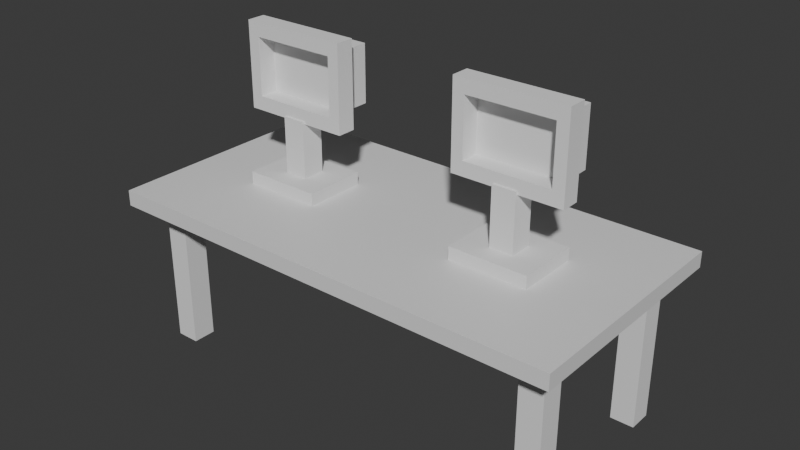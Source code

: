 # Source: Capstone_MainRoom.blend  (saved by Blender 5.2.44; exported with 4.5.12 LTS)
import bpy
from mathutils import Matrix  # noqa: F401  (used for matrix-valued properties, if any)

bpy.ops.wm.read_factory_settings(use_empty=True)
scene = bpy.context.scene
scene.name = 'Scene'

# ---- collections
col_collection = bpy.data.collections.new('Collection'); scene.collection.children.link(col_collection)

# ---- materials (node trees are filled in below, after node groups)
mat_material = bpy.data.materials.new('Material')
mat_material.alpha_threshold = 0.0
mat_material.use_backface_culling_lightprobe_volume = False
mat_material.roughness = 0.5
mat_material.line_color = (0.0, 0.0, 0.0, 1.0)

# ---- material node trees
mat_material.use_nodes = True; mat_material.node_tree.nodes.clear()
_N = mat_material.node_tree.nodes; _L = mat_material.node_tree.links
n0 = _N.new('ShaderNodeOutputMaterial'); n0.name = 'Material Output'; n0.location = (200, 100)
n1 = _N.new('ShaderNodeBsdfPrincipled'); n1.name = 'Principled BSDF'; n1.location = (-200, 100)
n1.inputs[10].default_value = 0.005
_L.new(n1.outputs[0], n0.inputs[0])
n0.is_active_output = True

# ---- world
world_world = bpy.data.worlds.new('World'); scene.world = world_world
world_world.use_nodes = True; world_world.node_tree.nodes.clear()
_N = world_world.node_tree.nodes; _L = world_world.node_tree.links
n0 = _N.new('ShaderNodeOutputWorld'); n0.name = 'World Output'; n0.location = (200, 100)
n1 = _N.new('ShaderNodeBackground'); n1.name = 'Background'; n1.location = (-200, 100)
n1.inputs[0].default_value = (0.05088, 0.05088, 0.05088, 1.0)
_L.new(n1.outputs[0], n0.inputs[0])
n0.is_active_output = True
world_world.color = (0.05088, 0.05088, 0.05088)
world_world.sun_shadow_jitter_overblur = 0.0

# ---- meshes
me_cube = bpy.data.meshes.new('Cube')
me_cube.from_pydata([(1.0, 1.0, 1.0), (1.0, 1.0, -1.0), (1.0, -1.0, 1.0), (1.0, -1.0, -1.0), (-1.0, 1.0, 1.0), (-1.0, 1.0, -1.0), (-1.0, -1.0, 1.0), (-1.0, -1.0, -1.0)], [], [(0, 4, 6, 2), (3, 2, 6, 7), (7, 6, 4, 5), (5, 1, 3, 7), (1, 0, 2, 3), (5, 4, 0, 1)])
_uv = me_cube.uv_layers.new(name='UVMap')
_uv.uv.foreach_set('vector', [0.625, 0.5, 0.875, 0.5, 0.875, 0.75, 0.625, 0.75, 0.375, 0.75, 0.625, 0.75, 0.625, 1.0, 0.375, 1.0, 0.375, 0.0, 0.625, 0.0, 0.625, 0.25, 0.375, 0.25, 0.125, 0.5, 0.375, 0.5, 0.375, 0.75, 0.125, 0.75, 0.375, 0.5, 0.625, 0.5, 0.625, 0.75, 0.375, 0.75, 0.375, 0.25, 0.625, 0.25, 0.625, 0.5, 0.375, 0.5])
me_cube.materials.append(mat_material)
me_cube.use_mirror_vertex_groups = False
me_cube.update()
me_cube_001 = bpy.data.meshes.new('Cube.001')
me_cube_001.from_pydata([(-1.0, -1.0, -1.0), (-1.0, -1.0, 1.0), (-1.0, 1.0, -1.0), (-1.0, 1.0, 1.0), (1.0, -1.0, -1.0), (1.0, -1.0, 1.0), (1.0, 1.0, -1.0), (1.0, 1.0, 1.0)], [], [(0, 1, 3, 2), (2, 3, 7, 6), (6, 7, 5, 4), (4, 5, 1, 0), (2, 6, 4, 0), (7, 3, 1, 5)])
_uv = me_cube_001.uv_layers.new(name='UVMap')
_uv.uv.foreach_set('vector', [0.375, 0.0, 0.625, 0.0, 0.625, 0.25, 0.375, 0.25, 0.375, 0.25, 0.625, 0.25, 0.625, 0.5, 0.375, 0.5, 0.375, 0.5, 0.625, 0.5, 0.625, 0.75, 0.375, 0.75, 0.375, 0.75, 0.625, 0.75, 0.625, 1.0, 0.375, 1.0, 0.125, 0.5, 0.375, 0.5, 0.375, 0.75, 0.125, 0.75, 0.625, 0.5, 0.875, 0.5, 0.875, 0.75, 0.625, 0.75])
me_cube_001.update()
me_cube_002 = bpy.data.meshes.new('Cube.002')
me_cube_002.from_pydata([(-1.0, -1.0, -1.0), (-1.0, -1.0, 1.0), (-1.0, 1.0, -1.0), (-1.0, 1.0, 1.0), (1.0, -1.0, -1.0), (1.0, -1.0, 1.0), (1.0, 1.0, -1.0), (1.0, 1.0, 1.0)], [], [(0, 1, 3, 2), (2, 3, 7, 6), (6, 7, 5, 4), (4, 5, 1, 0), (2, 6, 4, 0), (7, 3, 1, 5)])
_uv = me_cube_002.uv_layers.new(name='UVMap')
_uv.uv.foreach_set('vector', [0.375, 0.0, 0.625, 0.0, 0.625, 0.25, 0.375, 0.25, 0.375, 0.25, 0.625, 0.25, 0.625, 0.5, 0.375, 0.5, 0.375, 0.5, 0.625, 0.5, 0.625, 0.75, 0.375, 0.75, 0.375, 0.75, 0.625, 0.75, 0.625, 1.0, 0.375, 1.0, 0.125, 0.5, 0.375, 0.5, 0.375, 0.75, 0.125, 0.75, 0.625, 0.5, 0.875, 0.5, 0.875, 0.75, 0.625, 0.75])
me_cube_002.update()
me_cube_004 = bpy.data.meshes.new('Cube.004')
me_cube_004.from_pydata([(-1.0, -1.0, -1.0), (-1.0, -1.0, 1.0), (-1.0, 1.0, -1.0), (-1.0, 1.0, 1.0), (1.0, -1.0, -1.0), (1.0, -1.0, 1.0), (1.0, 1.0, -1.0), (1.0, 1.0, 1.0)], [], [(0, 1, 3, 2), (2, 3, 7, 6), (6, 7, 5, 4), (4, 5, 1, 0), (2, 6, 4, 0), (7, 3, 1, 5)])
_uv = me_cube_004.uv_layers.new(name='UVMap')
_uv.uv.foreach_set('vector', [0.375, 0.0, 0.625, 0.0, 0.625, 0.25, 0.375, 0.25, 0.375, 0.25, 0.625, 0.25, 0.625, 0.5, 0.375, 0.5, 0.375, 0.5, 0.625, 0.5, 0.625, 0.75, 0.375, 0.75, 0.375, 0.75, 0.625, 0.75, 0.625, 1.0, 0.375, 1.0, 0.125, 0.5, 0.375, 0.5, 0.375, 0.75, 0.125, 0.75, 0.625, 0.5, 0.875, 0.5, 0.875, 0.75, 0.625, 0.75])
me_cube_004.update()
me_cube_005 = bpy.data.meshes.new('Cube.005')
me_cube_005.from_pydata([(-1.0, -1.0, -1.0), (-1.0, -1.0, 1.0), (-1.0, 1.0, -1.0), (-1.0, 1.0, 1.0), (1.0, -1.0, -1.0), (1.0, -1.0, 1.0), (1.0, 1.0, -1.0), (1.0, 1.0, 1.0)], [], [(0, 1, 3, 2), (2, 3, 7, 6), (6, 7, 5, 4), (4, 5, 1, 0), (2, 6, 4, 0), (7, 3, 1, 5)])
_uv = me_cube_005.uv_layers.new(name='UVMap')
_uv.uv.foreach_set('vector', [0.375, 0.0, 0.625, 0.0, 0.625, 0.25, 0.375, 0.25, 0.375, 0.25, 0.625, 0.25, 0.625, 0.5, 0.375, 0.5, 0.375, 0.5, 0.625, 0.5, 0.625, 0.75, 0.375, 0.75, 0.375, 0.75, 0.625, 0.75, 0.625, 1.0, 0.375, 1.0, 0.125, 0.5, 0.375, 0.5, 0.375, 0.75, 0.125, 0.75, 0.625, 0.5, 0.875, 0.5, 0.875, 0.75, 0.625, 0.75])
me_cube_005.update()
me_cube_006 = bpy.data.meshes.new('Cube.006')
me_cube_006.from_pydata([(-0.1771, -0.03838, -0.1177), (-0.1771, -0.03838, 0.1177), (-0.225, 0.03838, -0.175), (-0.225, 0.03838, 0.175), (0.1771, -0.03838, -0.1177), (0.1771, -0.03838, 0.1177), (0.225, 0.03838, -0.175), (0.225, 0.03838, 0.175), (-0.225, -0.03838, -0.175), (-0.225, -0.03838, 0.175), (0.225, -0.03838, 0.175), (0.225, -0.03838, -0.175), (-0.1771, -0.03838, -0.1177), (-0.1771, -0.03838, 0.1177), (0.1771, -0.03838, 0.1177), (0.1771, -0.03838, -0.1177), (-0.1771, 0.07304, -0.1177), (-0.1771, 0.07304, 0.1177), (0.1771, 0.07304, 0.1177), (0.1771, 0.07304, -0.1177), (-0.1771, 0.1616, -0.1177), (-0.1771, 0.1616, 0.1177), (0.1771, 0.1616, 0.1177), (0.1771, 0.1616, -0.1177)], [], [(8, 9, 3, 2), (2, 3, 7, 6), (6, 7, 10, 11), (0, 4, 15, 12), (2, 6, 11, 8), (7, 3, 9, 10), (0, 1, 9, 8), (5, 4, 11, 10), (4, 0, 8, 11), (1, 5, 10, 9), (12, 15, 19, 16), (1, 0, 12, 13), (5, 1, 13, 14), (4, 5, 14, 15), (18, 17, 21, 22), (13, 12, 16, 17), (14, 13, 17, 18), (15, 14, 18, 19), (23, 22, 21, 20), (19, 18, 22, 23), (16, 19, 23, 20), (17, 16, 20, 21)])
_uv = me_cube_006.uv_layers.new(name='UVMap')
_uv.uv.foreach_set('vector', [0.375, 0.0, 0.625, 0.0, 0.625, 0.25, 0.375, 0.25, 0.375, 0.25, 0.625, 0.25, 0.625, 0.5, 0.375, 0.5, 0.375, 0.5, 0.625, 0.5, 0.625, 0.75, 0.375, 0.75, 0.4159, 0.9734, 0.4159, 0.7766, 0.4159, 0.7766, 0.4159, 0.9734, 0.125, 0.5, 0.375, 0.5, 0.375, 0.75, 0.125, 0.75, 0.625, 0.5, 0.875, 0.5, 0.875, 0.75, 0.625, 0.75, 0.4159, 0.9734, 0.5841, 0.9734, 0.625, 1.0, 0.375, 1.0, 0.5841, 0.7766, 0.4159, 0.7766, 0.375, 0.75, 0.625, 0.75, 0.4159, 0.7766, 0.4159, 0.9734, 0.375, 1.0, 0.375, 0.75, 0.5841, 0.9734, 0.5841, 0.7766, 0.625, 0.75, 0.625, 1.0, 0.4159, 0.9734, 0.4159, 0.7766, 0.4159, 0.7766, 0.4159, 0.9734, 0.5841, 0.9734, 0.4159, 0.9734, 0.4159, 0.9734, 0.5841, 0.9734, 0.5841, 0.7766, 0.5841, 0.9734, 0.5841, 0.9734, 0.5841, 0.7766, 0.4159, 0.7766, 0.5841, 0.7766, 0.5841, 0.7766, 0.4159, 0.7766, 0.5841, 0.7766, 0.5841, 0.9734, 0.5841, 0.9734, 0.5841, 0.7766, 0.5841, 0.9734, 0.4159, 0.9734, 0.4159, 0.9734, 0.5841, 0.9734, 0.5841, 0.7766, 0.5841, 0.9734, 0.5841, 0.9734, 0.5841, 0.7766, 0.4159, 0.7766, 0.5841, 0.7766, 0.5841, 0.7766, 0.4159, 0.7766, 0.4159, 0.7766, 0.5841, 0.7766, 0.5841, 0.9734, 0.4159, 0.9734, 0.4159, 0.7766, 0.5841, 0.7766, 0.5841, 0.7766, 0.4159, 0.7766, 0.4159, 0.9734, 0.4159, 0.7766, 0.4159, 0.7766, 0.4159, 0.9734, 0.5841, 0.9734, 0.4159, 0.9734, 0.4159, 0.9734, 0.5841, 0.9734])
me_cube_006.update()
me_cube_008 = bpy.data.meshes.new('Cube.008')
me_cube_008.from_pydata([(-1.0, -1.0, -1.0), (-1.0, -1.0, 1.0), (-1.0, 1.0, -1.0), (-1.0, 1.0, 1.0), (1.0, -1.0, -1.0), (1.0, -1.0, 1.0), (1.0, 1.0, -1.0), (1.0, 1.0, 1.0)], [], [(0, 1, 3, 2), (2, 3, 7, 6), (6, 7, 5, 4), (4, 5, 1, 0), (2, 6, 4, 0), (7, 3, 1, 5)])
_uv = me_cube_008.uv_layers.new(name='UVMap')
_uv.uv.foreach_set('vector', [0.375, 0.0, 0.625, 0.0, 0.625, 0.25, 0.375, 0.25, 0.375, 0.25, 0.625, 0.25, 0.625, 0.5, 0.375, 0.5, 0.375, 0.5, 0.625, 0.5, 0.625, 0.75, 0.375, 0.75, 0.375, 0.75, 0.625, 0.75, 0.625, 1.0, 0.375, 1.0, 0.125, 0.5, 0.375, 0.5, 0.375, 0.75, 0.125, 0.75, 0.625, 0.5, 0.875, 0.5, 0.875, 0.75, 0.625, 0.75])
me_cube_008.update()
me_cube_009 = bpy.data.meshes.new('Cube.009')
me_cube_009.from_pydata([(-1.0, -1.0, -1.0), (-1.0, -1.0, 1.0), (-1.0, 1.0, -1.0), (-1.0, 1.0, 1.0), (1.0, -1.0, -1.0), (1.0, -1.0, 1.0), (1.0, 1.0, -1.0), (1.0, 1.0, 1.0)], [], [(0, 1, 3, 2), (2, 3, 7, 6), (6, 7, 5, 4), (4, 5, 1, 0), (2, 6, 4, 0), (7, 3, 1, 5)])
_uv = me_cube_009.uv_layers.new(name='UVMap')
_uv.uv.foreach_set('vector', [0.375, 0.0, 0.625, 0.0, 0.625, 0.25, 0.375, 0.25, 0.375, 0.25, 0.625, 0.25, 0.625, 0.5, 0.375, 0.5, 0.375, 0.5, 0.625, 0.5, 0.625, 0.75, 0.375, 0.75, 0.375, 0.75, 0.625, 0.75, 0.625, 1.0, 0.375, 1.0, 0.125, 0.5, 0.375, 0.5, 0.375, 0.75, 0.125, 0.75, 0.625, 0.5, 0.875, 0.5, 0.875, 0.75, 0.625, 0.75])
me_cube_009.update()
me_cube_010 = bpy.data.meshes.new('Cube.010')
me_cube_010.from_pydata([(-0.5, -0.4, -0.08), (-0.5, -0.4, 0.08), (-0.5, 0.4, -0.08), (-0.5, 0.4, 0.08), (0.5, -0.4, -0.08), (0.5, -0.4, 0.08), (0.5, 0.4, -0.08), (0.5, 0.4, 0.08)], [], [(0, 1, 3, 2), (2, 3, 7, 6), (6, 7, 5, 4), (4, 5, 1, 0), (2, 6, 4, 0), (7, 3, 1, 5)])
_uv = me_cube_010.uv_layers.new(name='UVMap')
_uv.uv.foreach_set('vector', [0.375, 0.0, 0.625, 0.0, 0.625, 0.25, 0.375, 0.25, 0.375, 0.25, 0.625, 0.25, 0.625, 0.5, 0.375, 0.5, 0.375, 0.5, 0.625, 0.5, 0.625, 0.75, 0.375, 0.75, 0.375, 0.75, 0.625, 0.75, 0.625, 1.0, 0.375, 1.0, 0.125, 0.5, 0.375, 0.5, 0.375, 0.75, 0.125, 0.75, 0.625, 0.5, 0.875, 0.5, 0.875, 0.75, 0.625, 0.75])
me_cube_010.update()
me_cube_011 = bpy.data.meshes.new('Cube.011')
me_cube_011.from_pydata([(-1.0, -1.0, -1.0), (-1.0, -1.0, 1.0), (-1.0, 1.0, -1.0), (-1.0, 1.0, 1.0), (1.0, -1.0, -1.0), (1.0, -1.0, 1.0), (1.0, 1.0, -1.0), (1.0, 1.0, 1.0)], [], [(0, 1, 3, 2), (2, 3, 7, 6), (6, 7, 5, 4), (4, 5, 1, 0), (2, 6, 4, 0), (7, 3, 1, 5)])
_uv = me_cube_011.uv_layers.new(name='UVMap')
_uv.uv.foreach_set('vector', [0.375, 0.0, 0.625, 0.0, 0.625, 0.25, 0.375, 0.25, 0.375, 0.25, 0.625, 0.25, 0.625, 0.5, 0.375, 0.5, 0.375, 0.5, 0.625, 0.5, 0.625, 0.75, 0.375, 0.75, 0.375, 0.75, 0.625, 0.75, 0.625, 1.0, 0.375, 1.0, 0.125, 0.5, 0.375, 0.5, 0.375, 0.75, 0.125, 0.75, 0.625, 0.5, 0.875, 0.5, 0.875, 0.75, 0.625, 0.75])
me_cube_011.update()
me_cube_003 = bpy.data.meshes.new('Cube.003')
me_cube_003.from_pydata([(-0.1771, -0.03838, -0.1177), (-0.1771, -0.03838, 0.1177), (-0.225, 0.03838, -0.175), (-0.225, 0.03838, 0.175), (0.1771, -0.03838, -0.1177), (0.1771, -0.03838, 0.1177), (0.225, 0.03838, -0.175), (0.225, 0.03838, 0.175), (-0.225, -0.03838, -0.175), (-0.225, -0.03838, 0.175), (0.225, -0.03838, 0.175), (0.225, -0.03838, -0.175), (-0.1771, -0.03838, -0.1177), (-0.1771, -0.03838, 0.1177), (0.1771, -0.03838, 0.1177), (0.1771, -0.03838, -0.1177), (-0.1771, 0.07304, -0.1177), (-0.1771, 0.07304, 0.1177), (0.1771, 0.07304, 0.1177), (0.1771, 0.07304, -0.1177), (-0.1771, 0.1616, -0.1177), (-0.1771, 0.1616, 0.1177), (0.1771, 0.1616, 0.1177), (0.1771, 0.1616, -0.1177)], [], [(8, 9, 3, 2), (2, 3, 7, 6), (6, 7, 10, 11), (0, 4, 15, 12), (2, 6, 11, 8), (7, 3, 9, 10), (0, 1, 9, 8), (5, 4, 11, 10), (4, 0, 8, 11), (1, 5, 10, 9), (12, 15, 19, 16), (1, 0, 12, 13), (5, 1, 13, 14), (4, 5, 14, 15), (18, 17, 21, 22), (13, 12, 16, 17), (14, 13, 17, 18), (15, 14, 18, 19), (23, 22, 21, 20), (19, 18, 22, 23), (16, 19, 23, 20), (17, 16, 20, 21)])
_uv = me_cube_003.uv_layers.new(name='UVMap')
_uv.uv.foreach_set('vector', [0.375, 0.0, 0.625, 0.0, 0.625, 0.25, 0.375, 0.25, 0.375, 0.25, 0.625, 0.25, 0.625, 0.5, 0.375, 0.5, 0.375, 0.5, 0.625, 0.5, 0.625, 0.75, 0.375, 0.75, 0.4159, 0.9734, 0.4159, 0.7766, 0.4159, 0.7766, 0.4159, 0.9734, 0.125, 0.5, 0.375, 0.5, 0.375, 0.75, 0.125, 0.75, 0.625, 0.5, 0.875, 0.5, 0.875, 0.75, 0.625, 0.75, 0.4159, 0.9734, 0.5841, 0.9734, 0.625, 1.0, 0.375, 1.0, 0.5841, 0.7766, 0.4159, 0.7766, 0.375, 0.75, 0.625, 0.75, 0.4159, 0.7766, 0.4159, 0.9734, 0.375, 1.0, 0.375, 0.75, 0.5841, 0.9734, 0.5841, 0.7766, 0.625, 0.75, 0.625, 1.0, 0.4159, 0.9734, 0.4159, 0.7766, 0.4159, 0.7766, 0.4159, 0.9734, 0.5841, 0.9734, 0.4159, 0.9734, 0.4159, 0.9734, 0.5841, 0.9734, 0.5841, 0.7766, 0.5841, 0.9734, 0.5841, 0.9734, 0.5841, 0.7766, 0.4159, 0.7766, 0.5841, 0.7766, 0.5841, 0.7766, 0.4159, 0.7766, 0.5841, 0.7766, 0.5841, 0.9734, 0.5841, 0.9734, 0.5841, 0.7766, 0.5841, 0.9734, 0.4159, 0.9734, 0.4159, 0.9734, 0.5841, 0.9734, 0.5841, 0.7766, 0.5841, 0.9734, 0.5841, 0.9734, 0.5841, 0.7766, 0.4159, 0.7766, 0.5841, 0.7766, 0.5841, 0.7766, 0.4159, 0.7766, 0.4159, 0.7766, 0.5841, 0.7766, 0.5841, 0.9734, 0.4159, 0.9734, 0.4159, 0.7766, 0.5841, 0.7766, 0.5841, 0.7766, 0.4159, 0.7766, 0.4159, 0.9734, 0.4159, 0.7766, 0.4159, 0.7766, 0.4159, 0.9734, 0.5841, 0.9734, 0.4159, 0.9734, 0.4159, 0.9734, 0.5841, 0.9734])
me_cube_003.update()

# ---- objects
ob_desk_top = bpy.data.objects.new('Desk_Top', me_cube)
ob_desk_leg_fl = bpy.data.objects.new('Desk_Leg_FL', me_cube_001)
ob_desk_leg_fr = bpy.data.objects.new('Desk_Leg_FR', me_cube_002)
ob_desk_leg_rr = bpy.data.objects.new('Desk_Leg_RR', me_cube_004)
ob_desk_leg_rl = bpy.data.objects.new('Desk_Leg_RL', me_cube_005)
ob_monitor_linux = bpy.data.objects.new('Monitor_Linux', me_cube_006)
ob_monitor_linux_stand = bpy.data.objects.new('Monitor_Linux_Stand', me_cube_008)
ob_monitor_windows_stand = bpy.data.objects.new('Monitor_Windows_Stand', me_cube_009)
ob_monitor_linux_base = bpy.data.objects.new('Monitor_Linux_Base', me_cube_010)
ob_monitor_windows_base = bpy.data.objects.new('Monitor_Windows_Base', me_cube_011)
ob_monitor_linux_001 = bpy.data.objects.new('Monitor_Linux.001', me_cube_003)

# ---- transforms, parenting, visibility, modifiers, constraints
ob_desk_top.location = (0.01555, 0.01082, 0.593)
ob_desk_top.scale = (0.96, 0.48, 0.032)
ob_desk_top.lock_rotations_4d = False
ob_desk_top.empty_display_type = 'ARROWS'
ob_desk_top.lineart.crease_threshold = 0.0
ob_desk_leg_fl.location = (0.8475, 0.3308, 0.273)
ob_desk_leg_fl.scale = (0.048, 0.048, 0.32)
ob_desk_leg_fr.location = (0.8475, -0.3092, 0.273)
ob_desk_leg_fr.scale = (0.048, 0.048, 0.32)
ob_desk_leg_rr.location = (-0.8165, -0.3092, 0.273)
ob_desk_leg_rr.scale = (0.048, 0.048, 0.32)
ob_desk_leg_rl.location = (-0.8165, 0.3308, 0.273)
ob_desk_leg_rl.scale = (0.048, 0.048, 0.32)
ob_monitor_linux.location = (-0.4645, 0.01082, 1.073)
ob_monitor_linux_stand.location = (-0.4645, 0.01082, 0.7481)
ob_monitor_linux_stand.scale = (0.048, 0.048, 0.16)
ob_monitor_windows_stand.location = (0.4955, 0.01082, 0.753)
ob_monitor_windows_stand.scale = (0.048, 0.048, 0.16)
ob_monitor_linux_base.location = (-0.4645, 0.01082, 0.6506)
ob_monitor_linux_base.scale = (0.32, 0.32, 0.32)
ob_monitor_windows_base.location = (0.4955, 0.01082, 0.6506)
ob_monitor_windows_base.scale = (0.16, 0.128, 0.0256)
ob_monitor_linux_001.location = (0.4955, 0.01082, 1.074)

# ---- collection membership
col_collection.objects.link(ob_desk_top)
col_collection.objects.link(ob_desk_leg_fl)
col_collection.objects.link(ob_desk_leg_fr)
col_collection.objects.link(ob_desk_leg_rr)
col_collection.objects.link(ob_desk_leg_rl)
col_collection.objects.link(ob_monitor_linux)
col_collection.objects.link(ob_monitor_linux_stand)
col_collection.objects.link(ob_monitor_windows_stand)
col_collection.objects.link(ob_monitor_linux_base)
col_collection.objects.link(ob_monitor_windows_base)
col_collection.objects.link(ob_monitor_linux_001)

# ---- scene / render settings (as saved in the file)
scene.frame_start = 1; scene.frame_end = 250; scene.frame_set(0)
scene.render.engine = 'BLENDER_EEVEE_NEXT'
scene.render.bake_bias = 0.0
scene.render.bake_samples = 0
scene.render.compositor_device = 'GPU'
scene.eevee.use_volume_custom_range = False
scene.eevee.fast_gi_thickness_near = 0.1
scene.eevee.fast_gi_thickness_far = 0.0
scene.eevee.ray_tracing_options.screen_trace_thickness = 0.1
bpy.context.view_layer.update()

# ---- added for rendering (the .blend has no active camera and no usable light): camera, sun
cam_auto = bpy.data.cameras.new('AutoCamera')
cam_auto.lens = 50.0
cam_auto.sensor_width = 36.0
cam_auto.clip_end = 1000.0
ob_auto_camera = bpy.data.objects.new('AutoCamera', cam_auto)
scene.collection.objects.link(ob_auto_camera)
ob_auto_camera.location = (2.33568, -2.77334, 2.45727)
ob_auto_camera.rotation_euler = (1.09748, -7.21219e-08, 0.694738)
scene.camera = ob_auto_camera
light_auto_sun = bpy.data.lights.new('AutoSun', 'SUN')
light_auto_sun.energy = 3.0
light_auto_sun.angle = 0.0523599
ob_auto_sun = bpy.data.objects.new('AutoSun', light_auto_sun)
scene.collection.objects.link(ob_auto_sun)
ob_auto_sun.rotation_euler = (0.872665, 0.174533, 0.523599)
bpy.context.view_layer.update()
